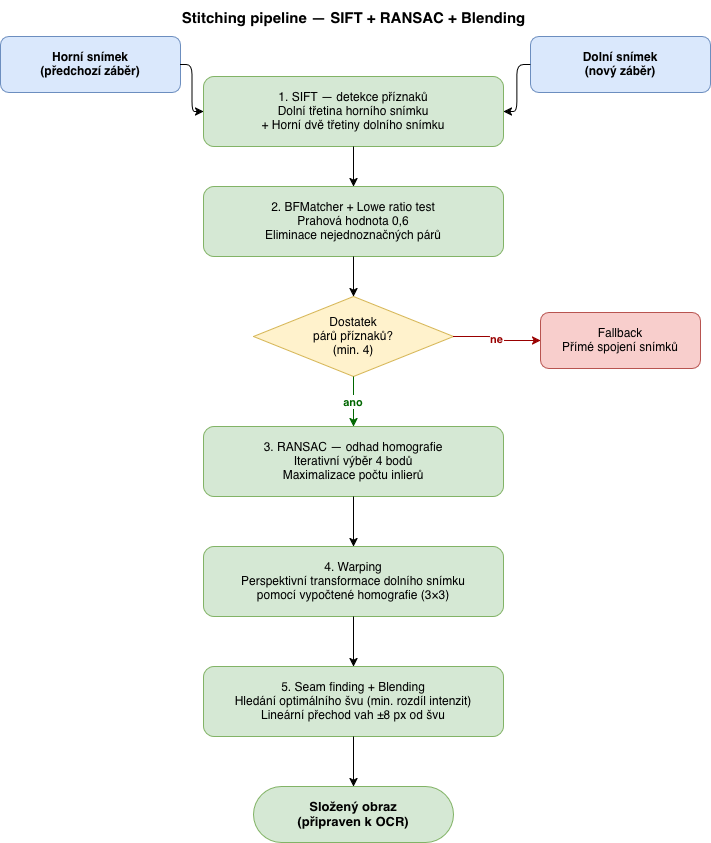

The diagram above was exported from draw.io. Its source (the exported page's mxGraphModel, read from the mxfile embedded in the PNG):
<mxGraphModel dx="964" dy="606" grid="1" gridSize="10" guides="1" tooltips="1" connect="1" arrows="1" fold="1" page="1" pageScale="1" pageWidth="850" pageHeight="1100" math="0" shadow="0">
  <root>
    <mxCell id="0" />
    <mxCell id="1" parent="0" />
    <mxCell id="biFyId70d_aFBcxfojgB-1" parent="1" style="text;html=1;strokeColor=none;fillColor=none;align=center;verticalAlign=middle;whiteSpace=wrap;fontSize=15;fontStyle=1;" value="Stitching pipeline — SIFT + RANSAC + Blending" vertex="1">
      <mxGeometry height="36" width="627" x="99.5" y="4" as="geometry" />
    </mxCell>
    <mxCell id="biFyId70d_aFBcxfojgB-2" parent="1" style="rounded=1;whiteSpace=wrap;html=1;fillColor=#dae8fc;strokeColor=#6c8ebf;fontSize=12;fontStyle=1;" value="Horní snímek&#10;(předchozí záběr)" vertex="1">
      <mxGeometry height="56" width="180" x="60" y="40" as="geometry" />
    </mxCell>
    <mxCell id="biFyId70d_aFBcxfojgB-3" parent="1" style="rounded=1;whiteSpace=wrap;html=1;fillColor=#dae8fc;strokeColor=#6c8ebf;fontSize=12;fontStyle=1;" value="Dolní snímek&#10;(nový záběr)" vertex="1">
      <mxGeometry height="56" width="180" x="590" y="40" as="geometry" />
    </mxCell>
    <mxCell id="biFyId70d_aFBcxfojgB-4" parent="1" style="rounded=1;whiteSpace=wrap;html=1;fillColor=#d5e8d4;strokeColor=#82b366;fontSize=12;" value="1. SIFT — detekce příznaků&#10;Dolní třetina horního snímku&#10;+ Horní dvě třetiny dolního snímku" vertex="1">
      <mxGeometry height="70" width="300" x="263" y="80" as="geometry" />
    </mxCell>
    <mxCell id="biFyId70d_aFBcxfojgB-5" edge="1" parent="1" source="biFyId70d_aFBcxfojgB-2" style="edgeStyle=orthogonalEdgeStyle;" target="biFyId70d_aFBcxfojgB-4">
      <mxGeometry relative="1" as="geometry" />
    </mxCell>
    <mxCell id="biFyId70d_aFBcxfojgB-6" edge="1" parent="1" source="biFyId70d_aFBcxfojgB-3" style="edgeStyle=orthogonalEdgeStyle;" target="biFyId70d_aFBcxfojgB-4">
      <mxGeometry relative="1" as="geometry" />
    </mxCell>
    <mxCell id="biFyId70d_aFBcxfojgB-7" parent="1" style="rounded=1;whiteSpace=wrap;html=1;fillColor=#d5e8d4;strokeColor=#82b366;fontSize=12;" value="2. BFMatcher + Lowe ratio test&#10;Prahová hodnota 0,6&#10;Eliminace nejednoznačných párů" vertex="1">
      <mxGeometry height="70" width="300" x="263" y="190" as="geometry" />
    </mxCell>
    <mxCell id="biFyId70d_aFBcxfojgB-8" edge="1" parent="1" source="biFyId70d_aFBcxfojgB-4" style="edgeStyle=orthogonalEdgeStyle;" target="biFyId70d_aFBcxfojgB-7">
      <mxGeometry relative="1" as="geometry" />
    </mxCell>
    <mxCell id="biFyId70d_aFBcxfojgB-9" parent="1" style="rhombus;whiteSpace=wrap;html=1;fillColor=#fff2cc;strokeColor=#d6b656;fontSize=12;verticalAlign=middle;" value="Dostatek&#10;párů příznaků?&#10;(min. 4)" vertex="1">
      <mxGeometry height="80" width="200" x="313" y="300" as="geometry" />
    </mxCell>
    <mxCell id="biFyId70d_aFBcxfojgB-10" edge="1" parent="1" source="biFyId70d_aFBcxfojgB-7" style="edgeStyle=orthogonalEdgeStyle;" target="biFyId70d_aFBcxfojgB-9">
      <mxGeometry relative="1" as="geometry" />
    </mxCell>
    <mxCell id="biFyId70d_aFBcxfojgB-11" parent="1" style="rounded=1;whiteSpace=wrap;html=1;fillColor=#f8cecc;strokeColor=#b85450;fontSize=12;" value="Fallback&#10;Přímé spojení snímků" vertex="1">
      <mxGeometry height="56" width="160" x="600" y="316" as="geometry" />
    </mxCell>
    <mxCell id="biFyId70d_aFBcxfojgB-12" edge="1" parent="1" source="biFyId70d_aFBcxfojgB-9" style="edgeStyle=orthogonalEdgeStyle;fontStyle=1;fontSize=11;fontColor=#990000;strokeColor=#990000;" target="biFyId70d_aFBcxfojgB-11" value="ne">
      <mxGeometry relative="1" as="geometry" />
    </mxCell>
    <mxCell id="biFyId70d_aFBcxfojgB-13" parent="1" style="rounded=1;whiteSpace=wrap;html=1;fillColor=#d5e8d4;strokeColor=#82b366;fontSize=12;" value="3. RANSAC — odhad homografie&#10;Iterativní výběr 4 bodů&#10;Maximalizace počtu inlierů" vertex="1">
      <mxGeometry height="70" width="300" x="263" y="430" as="geometry" />
    </mxCell>
    <mxCell id="biFyId70d_aFBcxfojgB-14" edge="1" parent="1" source="biFyId70d_aFBcxfojgB-9" style="edgeStyle=orthogonalEdgeStyle;fontStyle=1;fontSize=11;fontColor=#006600;strokeColor=#006600;" target="biFyId70d_aFBcxfojgB-13" value="ano">
      <mxGeometry relative="1" as="geometry">
        <Array as="points">
          <mxPoint x="413" y="430" />
        </Array>
      </mxGeometry>
    </mxCell>
    <mxCell id="biFyId70d_aFBcxfojgB-15" parent="1" style="rounded=1;whiteSpace=wrap;html=1;fillColor=#d5e8d4;strokeColor=#82b366;fontSize=12;" value="4. Warping&#10;Perspektivní transformace dolního snímku&#10;pomocí vypočtené homografie (3×3)" vertex="1">
      <mxGeometry height="70" width="300" x="263" y="550" as="geometry" />
    </mxCell>
    <mxCell id="biFyId70d_aFBcxfojgB-16" edge="1" parent="1" source="biFyId70d_aFBcxfojgB-13" style="edgeStyle=orthogonalEdgeStyle;" target="biFyId70d_aFBcxfojgB-15">
      <mxGeometry relative="1" as="geometry" />
    </mxCell>
    <mxCell id="biFyId70d_aFBcxfojgB-17" parent="1" style="rounded=1;whiteSpace=wrap;html=1;fillColor=#d5e8d4;strokeColor=#82b366;fontSize=12;" value="5. Seam finding + Blending&#10;Hledání optimálního švu (min. rozdíl intenzit)&#10;Lineární přechod vah ±8 px od švu" vertex="1">
      <mxGeometry height="70" width="300" x="263" y="670" as="geometry" />
    </mxCell>
    <mxCell id="biFyId70d_aFBcxfojgB-18" edge="1" parent="1" source="biFyId70d_aFBcxfojgB-15" style="edgeStyle=orthogonalEdgeStyle;" target="biFyId70d_aFBcxfojgB-17">
      <mxGeometry relative="1" as="geometry" />
    </mxCell>
    <mxCell id="biFyId70d_aFBcxfojgB-19" parent="1" style="rounded=1;whiteSpace=wrap;html=1;fillColor=#d5e8d4;strokeColor=#82b366;fontSize=13;fontStyle=1;arcSize=50;" value="Složený obraz&#10;(připraven k OCR)" vertex="1">
      <mxGeometry height="56" width="200" x="313" y="790" as="geometry" />
    </mxCell>
    <mxCell id="biFyId70d_aFBcxfojgB-20" edge="1" parent="1" source="biFyId70d_aFBcxfojgB-17" style="edgeStyle=orthogonalEdgeStyle;" target="biFyId70d_aFBcxfojgB-19">
      <mxGeometry relative="1" as="geometry" />
    </mxCell>
  </root>
</mxGraphModel>